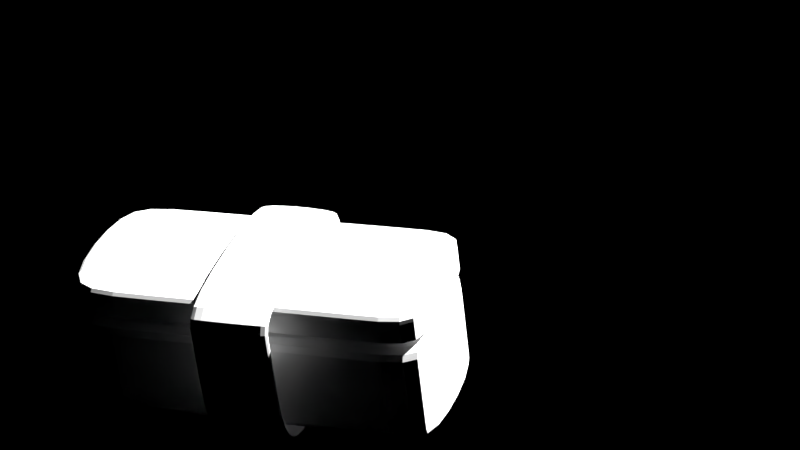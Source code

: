 # Source: sushi_v03.blend  (saved by Blender 2.70.0; exported with 4.5.12 LTS)
import bpy
from mathutils import Matrix  # noqa: F401  (used for matrix-valued properties, if any)

bpy.ops.wm.read_factory_settings(use_empty=True)
scene = bpy.context.scene
scene.name = 'Scene'

# ---- collections
col_collection_1 = bpy.data.collections.new('Collection 1'); scene.collection.children.link(col_collection_1)

# ---- world
world_world = bpy.data.worlds.new('World'); scene.world = world_world
world_world.use_nodes = True; world_world.node_tree.nodes.clear()
_N = world_world.node_tree.nodes; _L = world_world.node_tree.links
n0 = _N.new('ShaderNodeOutputWorld'); n0.name = 'World Output'; n0.location = (300, 300)
n0.width = 120
n1 = _N.new('ShaderNodeBackground'); n1.name = 'Background'; n1.location = (10, 300)
n1.width = 150
n2 = _N.new('ShaderNodeRGB'); n2.name = 'RGB'; n2.location = (-180, 300)
n2.outputs[0].default_value = (0.0, 0.0, 0.0, 1.0)
_L.new(n1.outputs[0], n0.inputs[0])
_L.new(n2.outputs[0], n1.inputs[0])
n0.is_active_output = True
world_world.color = (0.0, 0.0, 0.0)
world_world.use_sun_shadow = False
world_world.sun_shadow_jitter_overblur = 0.0
world_world.cycles.sampling_method = 'MANUAL'
world_world.cycles.sample_map_resolution = 256

# ---- cameras
cam_camera_002 = bpy.data.cameras.new('Camera.002')
cam_camera_002.passepartout_alpha = 0.7881
cam_camera_002.clip_end = 497.7
cam_camera_002.lens = 91.09
cam_camera_002.sensor_width = 32.0
cam_camera_002.sensor_height = 18.0
cam_camera_002.show_limits = True
cam_camera_002.dof.focus_distance = 3.0
cam_camera_002.dof.aperture_fstop = 128.0

# ---- meshes
me_cube = bpy.data.meshes.new('Cube')
me_cube.from_pydata([(-1.0, -2.338, -0.4015), (-1.0, 2.363, -0.4015), (1.0, 2.363, -0.4015), (1.0, -2.338, -0.4015), (-1.0, -2.338, 0.9776), (-1.0, 2.363, 0.9776), (1.0, 2.363, 0.9776), (1.0, -2.338, 0.9776), (-1.0, -2.338, 0.8266), (-1.0, 2.363, 0.8266), (1.0, 2.363, 0.8266), (1.0, -2.338, 0.8266), (-1.0, 2.363, -0.2974), (1.0, 2.363, -0.2974), (1.0, -2.338, -0.2974), (-1.0, -2.338, -0.2974), (-1.0, -1.86, 0.9776), (-1.0, -1.86, -0.4015), (1.0, -1.86, 0.9776), (1.0, -1.86, -0.4015), (-1.0, -1.86, 0.8266), (1.0, -1.86, 0.8266), (-1.0, -1.86, -0.2974), (1.0, -1.86, -0.2974), (-1.0, 1.861, 0.9776), (1.0, 1.861, -0.4015), (1.0, 1.861, 0.8266), (1.0, 1.861, -0.2974), (-1.0, 1.861, -0.4015), (1.0, 1.861, 0.9776), (-1.0, 1.861, 0.8266), (-1.0, 1.861, -0.2974), (1.361, -0.4979, 1.626), (-1.361, -0.4979, 1.626), (1.361, 0.4979, 1.626), (-1.361, 0.4979, 1.626), (1.361, -0.4979, 1.153), (-1.361, -0.4979, 1.153), (1.361, 0.4979, 1.153), (-1.361, 0.4979, 1.153), (1.361, -0.4979, 0.6087), (-1.361, -0.4979, 0.6087), (1.361, 0.4979, 0.6087), (-1.361, 0.4979, 0.6087), (1.361, -0.4979, -0.2702), (-1.361, -0.4979, -0.2702), (1.361, 0.4979, -0.2702), (-1.361, 0.4979, -0.2702), (0.9593, -0.4979, -0.6773), (-0.9593, -0.4979, -0.6773), (0.9593, 0.4979, -0.6773), (-0.9593, 0.4979, -0.6773), (0.1849, -0.4979, -0.665), (-0.1849, -0.4979, -0.665), (0.1849, 0.4979, -0.665), (-0.1849, 0.4979, -0.665), (1.274, -0.4979, 1.54), (-1.274, -0.4979, 1.54), (-1.274, 0.4979, 1.54), (1.274, 0.4979, 1.54), (-1.274, 0.4979, 1.153), (-1.274, -0.4979, 1.153), (1.274, -0.4979, 1.153), (1.274, 0.4979, 1.153), (-1.274, 0.4979, 0.6087), (-1.274, -0.4979, 0.6087), (1.274, -0.4979, 0.6087), (1.274, 0.4979, 0.6087), (-1.274, 0.4979, -0.2348), (-1.274, -0.4979, -0.2348), (1.274, -0.4979, -0.2348), (1.274, 0.4979, -0.2348), (-0.9237, 0.4979, -0.5904), (-0.9237, -0.4979, -0.5904), (0.9237, -0.4979, -0.5904), (0.9237, 0.4979, -0.5904), (-0.1856, 0.4979, -0.5788), (-0.1856, -0.4979, -0.5788), (0.1856, -0.4979, -0.5788), (0.1856, 0.4979, -0.5788)], [], [(31, 12, 1, 28), (12, 13, 2, 1), (23, 14, 3, 19), (14, 15, 0, 3), (28, 1, 2, 25), (29, 6, 5, 24), (24, 5, 9, 30), (5, 6, 10, 9), (18, 7, 11, 21), (7, 4, 8, 11), (30, 9, 12, 31), (9, 10, 13, 12), (21, 11, 14, 23), (11, 8, 15, 14), (15, 22, 17, 0), (27, 23, 19, 25), (0, 17, 19, 3), (7, 18, 16, 4), (4, 16, 20, 8), (29, 18, 21, 26), (8, 20, 22, 15), (26, 21, 23, 27), (22, 31, 28, 17), (17, 28, 25, 19), (18, 29, 24, 16), (16, 24, 30, 20), (20, 30, 31, 22), (13, 27, 25, 2), (6, 29, 26, 10), (10, 26, 27, 13), (32, 33, 35, 34), (35, 33, 37, 39), (32, 34, 38, 36), (39, 37, 41, 43), (36, 38, 42, 40), (43, 41, 45, 47), (40, 42, 46, 44), (47, 45, 49, 51), (44, 46, 50, 48), (51, 49, 53, 55), (48, 50, 54, 52), (54, 55, 53, 52), (33, 32, 56, 57), (34, 35, 58, 59), (35, 39, 60, 58), (37, 33, 57, 61), (32, 36, 62, 56), (38, 34, 59, 63), (39, 43, 64, 60), (41, 37, 61, 65), (36, 40, 66, 62), (42, 38, 63, 67), (43, 47, 68, 64), (45, 41, 65, 69), (40, 44, 70, 66), (46, 42, 67, 71), (47, 51, 72, 68), (49, 45, 69, 73), (44, 48, 74, 70), (50, 46, 71, 75), (51, 55, 76, 72), (53, 49, 73, 77), (48, 52, 78, 74), (54, 50, 75, 79), (55, 54, 79, 76), (52, 53, 77, 78)])
me_cube.use_remesh_preserve_volume = False
me_cube.use_remesh_preserve_attributes = False
me_cube.use_mirror_vertex_groups = False
me_cube.update()
me_cube_001 = bpy.data.meshes.new('Cube.001')
me_cube_001.from_pydata([(-1.0, -2.338, 1.008), (-1.0, 2.363, 1.008), (1.0, 2.363, 1.008), (1.0, -2.338, 1.008), (-1.0, -2.338, 1.487), (-1.0, 2.363, 1.487), (1.0, 2.363, 1.487), (1.0, -2.338, 1.487), (-1.0, 1.644, 1.487), (-1.0, 1.644, 1.008), (1.0, 1.644, 1.487), (1.0, 1.644, 1.008), (-1.0, -1.903, 1.008), (1.0, -1.903, 1.487), (-1.0, -1.903, 1.487), (1.0, -1.903, 1.008), (-1.0, -2.338, 1.078), (-1.0, 2.363, 1.078), (1.0, 2.363, 1.078), (1.0, -2.338, 1.078), (-1.0, 1.644, 1.078), (1.0, 1.644, 1.078), (1.0, -1.903, 1.078), (-1.0, -1.903, 1.078), (-1.0, -2.338, 1.365), (-1.0, 2.363, 1.365), (1.0, 2.363, 1.365), (1.0, -2.338, 1.365), (-1.0, 1.644, 1.365), (1.0, 1.644, 1.365), (1.0, -1.903, 1.365), (-1.0, -1.903, 1.365)], [], [(20, 17, 1, 9), (17, 18, 2, 1), (22, 19, 3, 15), (19, 16, 0, 3), (9, 1, 2, 11), (10, 6, 5, 8), (23, 20, 9, 12), (18, 21, 11, 2), (12, 9, 11, 15), (13, 10, 8, 14), (21, 22, 15, 11), (16, 23, 12, 0), (0, 12, 15, 3), (7, 13, 14, 4), (28, 25, 17, 20), (25, 26, 18, 17), (30, 27, 19, 22), (27, 24, 16, 19), (31, 28, 20, 23), (26, 29, 21, 18), (29, 30, 22, 21), (24, 31, 23, 16), (8, 5, 25, 28), (5, 6, 26, 25), (13, 7, 27, 30), (7, 4, 24, 27), (14, 8, 28, 31), (6, 10, 29, 26), (10, 13, 30, 29), (4, 14, 31, 24)])
me_cube_001.use_remesh_preserve_volume = False
me_cube_001.use_remesh_preserve_attributes = False
me_cube_001.use_mirror_vertex_groups = False
me_cube_001.update()
arm_armature_004 = bpy.data.armatures.new('Armature.004')  # bones are not reproduced
arm_armature_003 = bpy.data.armatures.new('Armature.003')  # bones are not reproduced

# ---- objects
ob_armature_000 = bpy.data.objects.new('Armature.000', arm_armature_004)
ob_cube = bpy.data.objects.new('Cube', me_cube)
ob_armature_001 = bpy.data.objects.new('Armature.001', arm_armature_003)
ob_cube_001 = bpy.data.objects.new('Cube.001', me_cube_001)
ob_camera = bpy.data.objects.new('Camera', cam_camera_002)

# ---- transforms, parenting, visibility, modifiers, constraints
ob_armature_000.location = (-0.675, 0.4156, -0.2436)
ob_armature_000.lineart.crease_threshold = 0.0
ob_cube.parent = ob_armature_000
ob_cube.matrix_parent_inverse = Matrix(((1.0, 0.0, 0.0, 0.675), (0.0, 1.0, 0.0, -0.4156), (0.0, 0.0, 1.0, 0.2436), (0.0, 0.0, 0.0, 1.0)))
ob_cube.location = (-0.675, 0.4156, 0.0)
ob_cube.lineart.crease_threshold = 0.0
_vg = ob_cube.vertex_groups.new(name='Bone')
for _i, _w in zip([1, 2, 5, 6, 9, 10, 12, 13, 16, 17, 18, 19, 20, 21, 22, 23, 24, 25, 26, 27, 28, 29, 30, 31], [0.9894, 0.9898, 0.9891, 0.9886, 0.9904, 0.9903, 0.9906, 0.9908, 0.04189, 0.03836, 0.04146, 0.03894, 0.04657, 0.04702, 0.04567, 0.04515, 0.9545, 0.956, 0.9519, 0.9524, 0.9557, 0.9543, 0.9517, 0.9526]): _vg.add([_i], _w, 'REPLACE')
_vg = ob_cube.vertex_groups.new(name='Bone.002')
_vg = ob_cube.vertex_groups.new(name='Bone.001')
_vg = ob_cube.vertex_groups.new(name='Bone.003')
for _i, _w in zip([0, 3, 4, 7, 8, 11, 14, 15, 16, 17, 18, 19, 20, 21, 22, 23, 24, 25, 26, 27, 28, 29, 30, 31], [0.9889, 0.9883, 0.9876, 0.9883, 0.9895, 0.9897, 0.9898, 0.99, 0.9541, 0.9558, 0.9543, 0.9555, 0.9517, 0.9515, 0.9522, 0.9524, 0.04106, 0.03795, 0.04615, 0.04525, 0.03851, 0.04147, 0.04661, 0.04473]): _vg.add([_i], _w, 'REPLACE')
_m = ob_cube.modifiers.new('Subsurf', 'SUBSURF')
_m.uv_smooth = 'PRESERVE_CORNERS'
_m.quality = 2
_m.levels = 2
_m.show_only_control_edges = False
_m = ob_cube.modifiers.new('Armature.001', 'ARMATURE')
_m = ob_cube.modifiers.new('Armature', 'ARMATURE')
_m.object = ob_armature_000
ob_armature_001.location = (-0.675, 0.4156, 0.7733)
ob_armature_001.lineart.crease_threshold = 0.0
ob_cube_001.parent = ob_armature_001
ob_cube_001.matrix_parent_inverse = Matrix(((1.0, 0.0, 0.0, 0.675), (0.0, 1.0, 0.0, -0.4156), (0.0, 0.0, 1.0, -0.7733), (0.0, 0.0, 0.0, 1.0)))
ob_cube_001.location = (-0.675, 0.4156, 0.0)
ob_cube_001.lineart.crease_threshold = 0.0
_vg = ob_cube_001.vertex_groups.new(name='Bone')
for _i, _w in zip([1, 2, 5, 6, 8, 9, 10, 11, 17, 18, 20, 21, 25, 26, 28, 29], [0.8314, 0.8341, 0.8351, 0.8352, 0.08255, 0.08457, 0.08422, 0.08345, 0.8408, 0.8419, 0.07463, 0.07493, 0.8417, 0.8442, 0.07473, 0.07487]): _vg.add([_i], _w, 'REPLACE')
_vg = ob_cube_001.vertex_groups.new(name='Bone.002')
for _i, _w in zip([1, 2, 5, 6, 8, 9, 10, 11, 12, 13, 14, 15, 17, 18, 20, 21, 22, 23, 25, 26, 28, 29, 30, 31], [0.1604, 0.1579, 0.157, 0.1569, 0.8742, 0.871, 0.8717, 0.8728, 0.03333, 0.03233, 0.03384, 0.03449, 0.1515, 0.1505, 0.8782, 0.8778, 0.04003, 0.04026, 0.1507, 0.1483, 0.8781, 0.878, 0.04004, 0.03996]): _vg.add([_i], _w, 'REPLACE')
_vg = ob_cube_001.vertex_groups.new(name='Bone.001')
_vg = ob_cube_001.vertex_groups.new(name='Bone.003')
for _i, _w in zip([0, 3, 4, 7, 8, 9, 10, 11, 12, 13, 14, 15, 16, 19, 20, 21, 22, 23, 24, 27, 28, 29, 30, 31], [0.9874, 0.9869, 0.9871, 0.9877, 0.03647, 0.03889, 0.03815, 0.03753, 0.9544, 0.955, 0.9542, 0.9538, 0.9877, 0.9874, 0.04432, 0.04452, 0.9509, 0.9508, 0.9876, 0.9878, 0.04429, 0.04422, 0.9509, 0.9509]): _vg.add([_i], _w, 'REPLACE')
_m = ob_cube_001.modifiers.new('Subsurf', 'SUBSURF')
_m.uv_smooth = 'PRESERVE_CORNERS'
_m.quality = 2
_m.levels = 2
_m.show_only_control_edges = False
_m = ob_cube_001.modifiers.new('Armature', 'ARMATURE')
_m = ob_cube_001.modifiers.new('Armature.001', 'ARMATURE')
_m = ob_cube_001.modifiers.new('Armature.002', 'ARMATURE')
_m.object = ob_armature_001
ob_camera.location = (-21.94, -9.961, 16.22)
ob_camera.rotation_euler = (1.015, 0.1075, -1.255)
ob_camera.scale = (1.0, 1.0, 1.0)
ob_camera.hide_viewport = True
ob_camera.lineart.crease_threshold = 0.0

# ---- collection membership
col_collection_1.objects.link(ob_armature_000)
col_collection_1.objects.link(ob_cube)
col_collection_1.objects.link(ob_armature_001)
col_collection_1.objects.link(ob_cube_001)
col_collection_1.objects.link(ob_camera)

# ---- scene / render settings (as saved in the file)
scene.camera = ob_camera
scene.frame_start = 1; scene.frame_end = 250; scene.frame_set(77)
scene.render.engine = 'BLENDER_EEVEE_NEXT'
scene.render.image_settings.color_mode = 'RGB'
scene.render.image_settings.compression = 90
scene.render.resolution_x = 1280
scene.render.resolution_y = 720
scene.render.dither_intensity = 0.0
scene.render.film_transparent = True
scene.render.bake_margin = 2
scene.render.bake_bias = 0.0
scene.cycles.use_denoising = False
scene.cycles.samples = 1000
scene.cycles.sampling_pattern = 'TABULATED_SOBOL'
scene.cycles.light_sampling_threshold = 0.0
scene.cycles.use_adaptive_sampling = False
scene.cycles.use_light_tree = False
scene.cycles.blur_glossy = 0.0
scene.cycles.max_bounces = 128
scene.cycles.diffuse_bounces = 128
scene.cycles.glossy_bounces = 128
scene.cycles.transmission_bounces = 128
scene.cycles.volume_bounces = 1
scene.cycles.transparent_max_bounces = 128
scene.cycles.film_exposure = 7.0
scene.cycles.pixel_filter_type = 'GAUSSIAN'
scene.cycles.sample_clamp_indirect = 0.0
scene.cycles.debug_bvh_type = 'STATIC_BVH'
scene.view_settings.view_transform = 'Standard'
bpy.context.view_layer.update()

# ---- added for rendering (the .blend has no usable light): sun
light_auto_sun = bpy.data.lights.new('AutoSun', 'SUN')
light_auto_sun.energy = 3.0
light_auto_sun.angle = 0.0523599
ob_auto_sun = bpy.data.objects.new('AutoSun', light_auto_sun)
scene.collection.objects.link(ob_auto_sun)
ob_auto_sun.rotation_euler = (0.872665, 0.174533, 0.523599)
bpy.context.view_layer.update()

